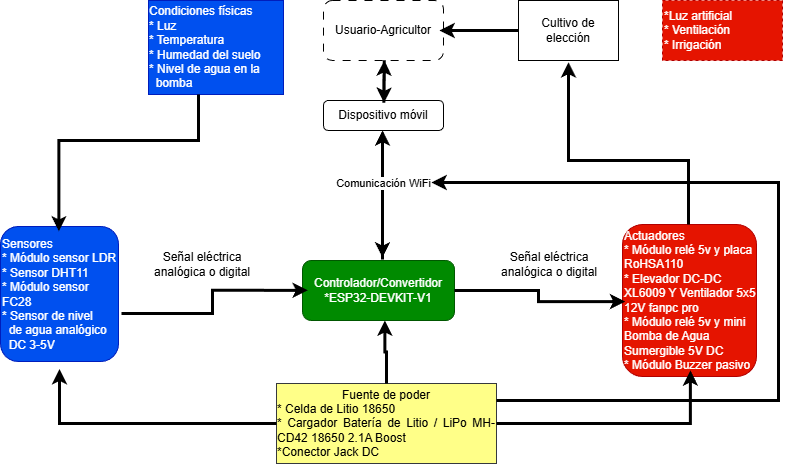

The diagram above was exported from draw.io. Its source (the exported page's mxGraphModel, read from the mxfile embedded in the PNG):
<mxGraphModel dx="1042" dy="596" grid="0" gridSize="10" guides="1" tooltips="1" connect="0" arrows="1" fold="1" page="0" pageScale="1" pageWidth="850" pageHeight="1100" background="light-dark(#FFFFFF,#FFFFFF)" math="0" shadow="0">
  <root>
    <mxCell id="0" />
    <mxCell id="1" parent="0" />
    <mxCell id="7hUZh9MpCZIDeUCi3IaE-4" parent="1" style="rounded=0;whiteSpace=wrap;html=1;dashed=1;align=left;fillColor=light-dark(#E51400,#FF9999);fontColor=#ffffff;strokeColor=light-dark(#B20000,#CC0000);" value="&lt;div style=&quot;&quot;&gt;&lt;span style=&quot;background-color: transparent;&quot;&gt;&lt;font style=&quot;color: rgb(255, 255, 255);&quot;&gt;*Luz artificial&lt;/font&gt;&lt;/span&gt;&lt;/div&gt;&lt;div style=&quot;&quot;&gt;&lt;span style=&quot;background-color: transparent;&quot;&gt;&lt;font style=&quot;color: rgb(255, 255, 255);&quot;&gt;* Ventilación&lt;/font&gt;&lt;/span&gt;&lt;/div&gt;&lt;div style=&quot;&quot;&gt;&lt;font style=&quot;color: rgb(255, 255, 255);&quot;&gt;* Irrigación&lt;/font&gt;&lt;/div&gt;" vertex="1">
      <mxGeometry height="60" width="120" x="704" y="40" as="geometry" />
    </mxCell>
    <mxCell id="7hUZh9MpCZIDeUCi3IaE-5" parent="1" style="rounded=1;whiteSpace=wrap;html=1;align=left;fillColor=#0050ef;fontColor=#ffffff;strokeColor=light-dark(#001DBC,#0000CC);" value="Sensores&lt;div style=&quot;&quot;&gt;* Módulo sensor LDR&lt;/div&gt;&lt;div style=&quot;&quot;&gt;* Sensor DHT11&lt;/div&gt;&lt;div&gt;* Módulo sensor FC28&lt;/div&gt;&lt;div&gt;* Sensor de nivel&amp;nbsp; &amp;nbsp; &amp;nbsp; &amp;nbsp; &amp;nbsp; de agua analógico&amp;nbsp; &amp;nbsp; &amp;nbsp; DC 3-5V&lt;/div&gt;" vertex="1">
      <mxGeometry height="135" width="118" x="42" y="266" as="geometry" />
    </mxCell>
    <mxCell id="7hUZh9MpCZIDeUCi3IaE-6" parent="1" style="rounded=1;whiteSpace=wrap;html=1;align=center;fillColor=light-dark(#008A00,#99FF99);strokeColor=#005700;fontColor=#ffffff;gradientColor=none;" value="Controlador/Convertidor&lt;div&gt;&lt;span style=&quot;background-color: transparent; color: light-dark(rgb(255, 255, 255), rgb(18, 18, 18));&quot;&gt;*ESP32-DEVKIT-V1&lt;/span&gt;&lt;/div&gt;" vertex="1">
      <mxGeometry height="60" width="152" x="344" y="300" as="geometry" />
    </mxCell>
    <mxCell id="7hUZh9MpCZIDeUCi3IaE-7" parent="1" style="rounded=1;whiteSpace=wrap;html=1;align=left;fillColor=light-dark(#E51400,#FF9999);fontColor=#ffffff;strokeColor=light-dark(#B20000,#CC0000);" value="Actuadores&lt;div&gt;* Módulo relé 5v y placa RoHSA110&lt;br&gt;&lt;div&gt;* Elevador DC-DC XL6009 Y Ventilador 5x5 12V fanpc pro&lt;/div&gt;&lt;div&gt;* Módulo relé 5v y mini Bomba de Agua Sumergible 5V DC&lt;/div&gt;&lt;div&gt;* Módulo Buzzer pasivo&lt;/div&gt;&lt;/div&gt;" vertex="1">
      <mxGeometry height="152" width="134" x="664" y="264" as="geometry" />
    </mxCell>
    <mxCell id="7hUZh9MpCZIDeUCi3IaE-9" parent="1" style="rounded=1;whiteSpace=wrap;html=1;dashed=1;dashPattern=8 8;strokeColor=light-dark(#000000,#6600CC);fillColor=light-dark(#FFFFFF,#CC99FF);" value="&lt;font style=&quot;color: light-dark(rgb(0, 0, 0), rgb(0, 0, 0));&quot;&gt;Usuario-Agricultor&lt;/font&gt;" vertex="1">
      <mxGeometry height="60" width="120" x="365" y="40" as="geometry" />
    </mxCell>
    <mxCell id="7hUZh9MpCZIDeUCi3IaE-15" edge="1" parent="1" source="7hUZh9MpCZIDeUCi3IaE-10" style="edgeStyle=orthogonalEdgeStyle;rounded=0;orthogonalLoop=1;jettySize=auto;html=1;" target="7hUZh9MpCZIDeUCi3IaE-9">
      <mxGeometry relative="1" as="geometry" />
    </mxCell>
    <mxCell id="7hUZh9MpCZIDeUCi3IaE-10" parent="1" style="rounded=0;whiteSpace=wrap;html=1;fillColor=light-dark(#FFFFFF,#FF9999);strokeColor=light-dark(#000000,#CC0000);" value="&lt;font style=&quot;color: light-dark(rgb(0, 0, 0), rgb(0, 0, 0));&quot;&gt;Cultivo de elección&lt;/font&gt;" vertex="1">
      <mxGeometry height="60" width="100" x="560" y="40" as="geometry" />
    </mxCell>
    <mxCell id="7hUZh9MpCZIDeUCi3IaE-14" parent="1" style="rounded=1;whiteSpace=wrap;html=1;strokeColor=light-dark(#000000,#6600CC);fillColor=light-dark(#FFFFFF,#CC99FF);" value="&lt;font style=&quot;color: light-dark(rgb(0, 0, 0), rgb(0, 0, 0));&quot;&gt;Dispositivo móvil&lt;/font&gt;" vertex="1">
      <mxGeometry height="30" width="120" x="365" y="140" as="geometry" />
    </mxCell>
    <mxCell id="7hUZh9MpCZIDeUCi3IaE-16" edge="1" parent="1" source="7hUZh9MpCZIDeUCi3IaE-7" style="edgeStyle=orthogonalEdgeStyle;rounded=0;orthogonalLoop=1;jettySize=auto;html=1;entryX=0.5;entryY=1.03;entryDx=0;entryDy=0;entryPerimeter=0;strokeColor=light-dark(#000000, #b72719);strokeWidth=3;" target="7hUZh9MpCZIDeUCi3IaE-10">
      <mxGeometry relative="1" as="geometry">
        <Array as="points">
          <mxPoint x="730" y="200" />
          <mxPoint x="610" y="200" />
        </Array>
      </mxGeometry>
    </mxCell>
    <mxCell id="7hUZh9MpCZIDeUCi3IaE-17" edge="1" parent="1" source="7hUZh9MpCZIDeUCi3IaE-6" style="edgeStyle=orthogonalEdgeStyle;rounded=0;orthogonalLoop=1;jettySize=auto;html=1;entryX=0.02;entryY=0.507;entryDx=0;entryDy=0;entryPerimeter=0;strokeColor=light-dark(#000000,#CC0000);strokeWidth=3;" target="7hUZh9MpCZIDeUCi3IaE-7">
      <mxGeometry relative="1" as="geometry" />
    </mxCell>
    <mxCell id="7hUZh9MpCZIDeUCi3IaE-18" edge="1" parent="1" style="edgeStyle=orthogonalEdgeStyle;rounded=0;orthogonalLoop=1;jettySize=auto;html=1;entryX=0.035;entryY=0.497;entryDx=0;entryDy=0;entryPerimeter=0;strokeColor=light-dark(#000000,#0000CC);strokeWidth=3;" target="7hUZh9MpCZIDeUCi3IaE-6">
      <mxGeometry relative="1" as="geometry">
        <mxPoint x="163" y="353" as="sourcePoint" />
      </mxGeometry>
    </mxCell>
    <mxCell id="7hUZh9MpCZIDeUCi3IaE-19" parent="1" style="rounded=0;whiteSpace=wrap;html=1;fillColor=#0050ef;fontColor=#ffffff;strokeColor=light-dark(#001DBC,#0000CC);" value="&lt;div style=&quot;text-align: left;&quot;&gt;&lt;span style=&quot;background-color: transparent; color: light-dark(rgb(255, 255, 255), rgb(18, 18, 18));&quot;&gt;Condiciones físicas&lt;/span&gt;&lt;/div&gt;&lt;div style=&quot;text-align: left;&quot;&gt;* Luz&lt;/div&gt;&lt;div style=&quot;text-align: left;&quot;&gt;* Temperatura&lt;/div&gt;&lt;div style=&quot;text-align: left;&quot;&gt;* Humedad del suelo&lt;/div&gt;&lt;div style=&quot;text-align: left;&quot;&gt;* Nivel de agua en la&amp;nbsp; &amp;nbsp; &amp;nbsp; &amp;nbsp; bomba&lt;/div&gt;" vertex="1">
      <mxGeometry height="94" width="135" x="190" y="40" as="geometry" />
    </mxCell>
    <mxCell id="7hUZh9MpCZIDeUCi3IaE-20" edge="1" parent="1" source="7hUZh9MpCZIDeUCi3IaE-19" style="edgeStyle=orthogonalEdgeStyle;rounded=0;orthogonalLoop=1;jettySize=auto;html=1;entryX=0.495;entryY=0.036;entryDx=0;entryDy=0;entryPerimeter=0;strokeColor=light-dark(#000000,#0000CC);strokeWidth=3;" target="7hUZh9MpCZIDeUCi3IaE-5">
      <mxGeometry relative="1" as="geometry">
        <Array as="points">
          <mxPoint x="240" y="180" />
          <mxPoint x="100" y="180" />
        </Array>
      </mxGeometry>
    </mxCell>
    <mxCell id="7hUZh9MpCZIDeUCi3IaE-21" edge="1" parent="1" style="edgeStyle=orthogonalEdgeStyle;rounded=0;orthogonalLoop=1;jettySize=auto;html=1;strokeColor=light-dark(#000000,#6600CC);strokeWidth=3;">
      <mxGeometry relative="1" as="geometry">
        <mxPoint x="424" y="172" as="sourcePoint" />
        <mxPoint x="424" y="297" as="targetPoint" />
      </mxGeometry>
    </mxCell>
    <mxCell id="7hUZh9MpCZIDeUCi3IaE-27" edge="1" parent="1" source="7hUZh9MpCZIDeUCi3IaE-14" style="edgeStyle=orthogonalEdgeStyle;rounded=0;orthogonalLoop=1;jettySize=auto;html=1;strokeColor=light-dark(#000000,#6600CC);exitX=0.503;exitY=0.073;exitDx=0;exitDy=0;exitPerimeter=0;entryX=0.508;entryY=0.999;entryDx=0;entryDy=0;entryPerimeter=0;strokeWidth=3;" target="7hUZh9MpCZIDeUCi3IaE-9">
      <mxGeometry relative="1" as="geometry">
        <mxPoint x="421" y="140" as="sourcePoint" />
        <mxPoint x="421" y="100" as="targetPoint" />
      </mxGeometry>
    </mxCell>
    <mxCell id="7hUZh9MpCZIDeUCi3IaE-28" edge="1" parent="1" source="7hUZh9MpCZIDeUCi3IaE-9" style="edgeStyle=orthogonalEdgeStyle;rounded=0;orthogonalLoop=1;jettySize=auto;html=1;entryX=0.504;entryY=0.077;entryDx=0;entryDy=0;entryPerimeter=0;strokeColor=light-dark(#000000,#6600CC);exitX=0.506;exitY=0.996;exitDx=0;exitDy=0;exitPerimeter=0;strokeWidth=3;" target="7hUZh9MpCZIDeUCi3IaE-14">
      <mxGeometry relative="1" as="geometry">
        <mxPoint x="421" y="100" as="sourcePoint" />
        <mxPoint x="420" y="142" as="targetPoint" />
      </mxGeometry>
    </mxCell>
    <mxCell id="7hUZh9MpCZIDeUCi3IaE-29" edge="1" parent="1" source="7hUZh9MpCZIDeUCi3IaE-10" style="edgeStyle=orthogonalEdgeStyle;rounded=0;orthogonalLoop=1;jettySize=auto;html=1;strokeColor=light-dark(#000000,#CC0000);strokeWidth=3;">
      <mxGeometry relative="1" as="geometry">
        <mxPoint x="481" y="70" as="targetPoint" />
      </mxGeometry>
    </mxCell>
    <mxCell id="7hUZh9MpCZIDeUCi3IaE-30" parent="1" style="rounded=0;whiteSpace=wrap;html=1;fillColor=light-dark(#FFFF88,#FFFF00);strokeColor=light-dark(#36393D,#000000);" value="&lt;div style=&quot;&quot;&gt;&lt;font style=&quot;color: light-dark(rgb(0, 0, 0), rgb(0, 0, 0));&quot;&gt;Fuente de poder&lt;/font&gt;&lt;/div&gt;&lt;font style=&quot;color: light-dark(rgb(0, 0, 0), rgb(0, 0, 0));&quot;&gt;&lt;div style=&quot;text-align: justify;&quot;&gt;&lt;span style=&quot;color: light-dark(rgb(0, 0, 0), rgb(0, 0, 0)); background-color: transparent;&quot;&gt;* Celda de Litio 18650&amp;nbsp;&lt;/span&gt;&lt;/div&gt;&lt;/font&gt;&lt;div style=&quot;text-align: justify;&quot;&gt;&lt;font style=&quot;&quot;&gt;&lt;font style=&quot;color: light-dark(rgb(0, 0, 0), rgb(0, 0, 0));&quot;&gt;* Cargador Batería de Litio / LiPo MH-CD42 18650 2.1A Boost&lt;/font&gt;&lt;/font&gt;&lt;/div&gt;&lt;div style=&quot;text-align: justify;&quot;&gt;&lt;font style=&quot;&quot;&gt;&lt;font style=&quot;color: light-dark(rgb(0, 0, 0), rgb(0, 0, 0));&quot;&gt;*Conector Jack DC&lt;/font&gt;&lt;/font&gt;&lt;/div&gt;" vertex="1">
      <mxGeometry height="80" width="220" x="318" y="423" as="geometry" />
    </mxCell>
    <mxCell id="7hUZh9MpCZIDeUCi3IaE-32" edge="1" parent="1" source="7hUZh9MpCZIDeUCi3IaE-30" style="edgeStyle=orthogonalEdgeStyle;rounded=0;orthogonalLoop=1;jettySize=auto;html=1;entryX=0.5;entryY=1.056;entryDx=0;entryDy=0;entryPerimeter=0;strokeWidth=3;strokeColor=light-dark(#000000,#FFFF33);" target="7hUZh9MpCZIDeUCi3IaE-5">
      <mxGeometry relative="1" as="geometry" />
    </mxCell>
    <mxCell id="7hUZh9MpCZIDeUCi3IaE-34" edge="1" parent="1" source="7hUZh9MpCZIDeUCi3IaE-30" style="edgeStyle=orthogonalEdgeStyle;rounded=0;orthogonalLoop=1;jettySize=auto;html=1;entryX=0.542;entryY=1;entryDx=0;entryDy=0;entryPerimeter=0;strokeColor=light-dark(#000000,#FFFF33);strokeWidth=3;" target="7hUZh9MpCZIDeUCi3IaE-6">
      <mxGeometry relative="1" as="geometry" />
    </mxCell>
    <mxCell id="7hUZh9MpCZIDeUCi3IaE-35" edge="1" parent="1" source="7hUZh9MpCZIDeUCi3IaE-30" style="edgeStyle=orthogonalEdgeStyle;rounded=0;orthogonalLoop=1;jettySize=auto;html=1;entryX=0.507;entryY=0.96;entryDx=0;entryDy=0;entryPerimeter=0;strokeWidth=3;strokeColor=light-dark(#000000,#FFFF33);" target="7hUZh9MpCZIDeUCi3IaE-7">
      <mxGeometry relative="1" as="geometry" />
    </mxCell>
    <mxCell id="7hUZh9MpCZIDeUCi3IaE-36" edge="1" parent="1" source="7hUZh9MpCZIDeUCi3IaE-30" style="edgeStyle=orthogonalEdgeStyle;rounded=0;orthogonalLoop=1;jettySize=auto;html=1;strokeWidth=3;strokeColor=light-dark(#000000,#FFFF33);">
      <mxGeometry relative="1" as="geometry">
        <Array as="points">
          <mxPoint x="820" y="440" />
          <mxPoint x="820" y="222" />
          <mxPoint x="480" y="222" />
        </Array>
        <mxPoint x="473" y="222" as="targetPoint" />
      </mxGeometry>
    </mxCell>
    <mxCell id="T_GMOLbtQ5lu2pukMsOl-6" edge="1" parent="1" source="7hUZh9MpCZIDeUCi3IaE-6" style="edgeStyle=orthogonalEdgeStyle;rounded=0;orthogonalLoop=1;jettySize=auto;html=1;strokeColor=light-dark(#000000,#6600CC);strokeWidth=3;entryX=0.492;entryY=0.997;entryDx=0;entryDy=0;entryPerimeter=0;exitX=0.526;exitY=-0.016;exitDx=0;exitDy=0;exitPerimeter=0;" target="7hUZh9MpCZIDeUCi3IaE-14">
      <mxGeometry relative="1" as="geometry">
        <mxPoint x="443" y="269" as="sourcePoint" />
        <mxPoint x="443" y="394" as="targetPoint" />
      </mxGeometry>
    </mxCell>
    <mxCell id="T_GMOLbtQ5lu2pukMsOl-7" connectable="0" parent="T_GMOLbtQ5lu2pukMsOl-6" style="edgeLabel;html=1;align=center;verticalAlign=middle;resizable=0;points=[];" value="Comunicación WiFi" vertex="1">
      <mxGeometry relative="1" x="-0.2043" as="geometry">
        <mxPoint x="1" y="-26" as="offset" />
      </mxGeometry>
    </mxCell>
    <mxCell id="Wa5K8vd2vQ5FNelUCqVu-1" parent="1" style="text;html=1;whiteSpace=wrap;strokeColor=none;fillColor=none;align=center;verticalAlign=middle;rounded=0;" value="&lt;font style=&quot;color: light-dark(rgb(0, 0, 0), rgb(0, 0, 0));&quot;&gt;Señal eléctrica analógica o digital&lt;/font&gt;" vertex="1">
      <mxGeometry height="30" width="128" x="180" y="289" as="geometry" />
    </mxCell>
    <mxCell id="Wa5K8vd2vQ5FNelUCqVu-2" parent="1" style="text;html=1;whiteSpace=wrap;strokeColor=none;fillColor=none;align=center;verticalAlign=middle;rounded=0;" value="&lt;font style=&quot;color: light-dark(rgb(0, 0, 0), rgb(0, 0, 0));&quot;&gt;Señal eléctrica analógica o digital&lt;/font&gt;" vertex="1">
      <mxGeometry height="30" width="128" x="527" y="289" as="geometry" />
    </mxCell>
  </root>
</mxGraphModel>